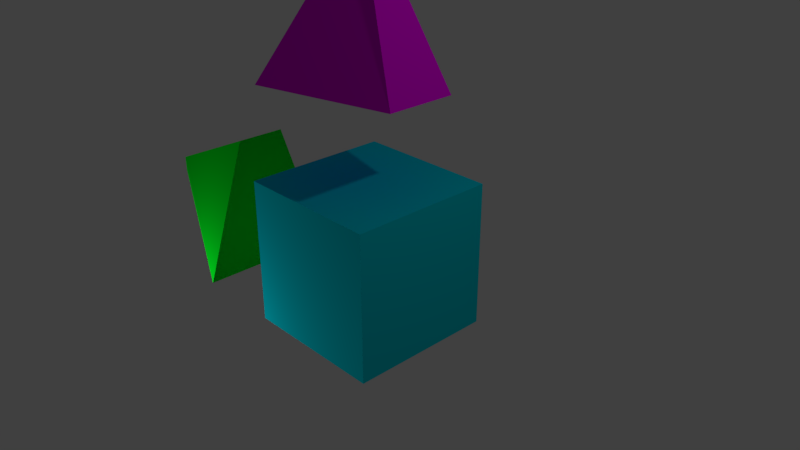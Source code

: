 # Source: DangoCube.blend  (saved by Blender 2.78.0; exported with 4.5.12 LTS)
import bpy
from mathutils import Matrix  # noqa: F401  (used for matrix-valued properties, if any)

bpy.ops.wm.read_factory_settings(use_empty=True)
scene = bpy.context.scene
scene.name = 'Scene'

# ---- collections
col_collection_1 = bpy.data.collections.new('Collection 1'); scene.collection.children.link(col_collection_1)

# ---- materials (node trees are filled in below, after node groups)
mat_material = bpy.data.materials.new('Material')
mat_material.alpha_threshold = 0.0
mat_material.use_transparent_shadow = False
mat_material.diffuse_color = (0.0, 0.8, 0.01583, 1.0)
mat_material.roughness = 0.5
mat_dangospecmaterial = bpy.data.materials.new('DangoSpecMaterial')
mat_dangospecmaterial.alpha_threshold = 0.0
mat_dangospecmaterial.use_transparent_shadow = False
mat_dangospecmaterial.diffuse_color = (0.7907, 0.0, 0.8, 1.0)
mat_dangospecmaterial.specular_color = (1.0, 0.8125, 0.0)
mat_dangospecmaterial.roughness = 0.5
mat_dangomaterial = bpy.data.materials.new('DangoMaterial')
mat_dangomaterial.alpha_threshold = 0.0
mat_dangomaterial.use_transparent_shadow = False
mat_dangomaterial.diffuse_color = (0.0, 0.6822, 0.8, 1.0)
mat_dangomaterial.specular_color = (1.0, 0.9348, 0.9068)
mat_dangomaterial.roughness = 0.5
mat_dangomaterial.line_color = (0.0, 0.0, 0.0, 1.0)

# ---- material node trees

# ---- world
world_world = bpy.data.worlds.new('World'); scene.world = world_world
world_world.color = (0.05088, 0.05088, 0.05088)
world_world.use_sun_shadow = False
world_world.sun_shadow_jitter_overblur = 0.0
world_world.cycles.sampling_method = 'MANUAL'

# ---- cameras
cam_camera = bpy.data.cameras.new('Camera')
cam_camera.clip_end = 100.0
cam_camera.lens = 35.0
cam_camera.sensor_width = 32.0
cam_camera.sensor_height = 18.0
cam_camera.ortho_scale = 7.314
cam_camera.dof.focus_distance = 0.0
cam_camera.dof.aperture_fstop = 128.0

# ---- lights
light_point = bpy.data.lights.new('Point', 'POINT')
light_point.transmission_factor = 0.0
light_point.energy = 100.0
light_point.shadow_buffer_clip_start = 0.5
light_point.shadow_soft_size = 0.1
light_point.shadow_maximum_resolution = 0.006
light_point.use_absolute_resolution = True
light_lamp = bpy.data.lights.new('Lamp', 'POINT')
light_lamp.transmission_factor = 0.0
light_lamp.cutoff_distance = 30.0
light_lamp.energy = 100.0
light_lamp.shadow_buffer_clip_start = 1.001
light_lamp.shadow_soft_size = 0.1
light_lamp.shadow_maximum_resolution = 0.006
light_lamp.use_absolute_resolution = True

# ---- meshes
me_cube_002 = bpy.data.meshes.new('Cube.002')
me_cube_002.from_pydata([(-1.0, -0.1141, -0.1141), (-1.0, -0.1141, 0.1141), (-1.0, 0.1141, -0.1141), (-1.0, 0.1141, 0.1141), (1.0, -1.0, -1.0), (1.0, -0.3455, 1.0), (1.0, 1.0, -1.0), (1.0, 0.3455, 1.0)], [], [(0, 1, 3, 2), (2, 3, 7, 6), (6, 7, 5, 4), (4, 5, 1, 0), (2, 6, 4, 0), (7, 3, 1, 5)])
me_cube_002.materials.append(mat_material)
me_cube_002.use_remesh_preserve_volume = False
me_cube_002.use_remesh_preserve_attributes = False
me_cube_002.use_mirror_vertex_groups = False
me_cube_002.update()
me_cube_001 = bpy.data.meshes.new('Cube.001')
me_cube_001.from_pydata([(-1.0, -1.0, -1.0), (-0.08538, -0.08538, 1.0), (-1.0, 1.0, -1.0), (-0.08538, 0.08538, 1.0), (1.0, -0.5094, -1.0), (0.08538, -0.08538, 1.0), (1.0, 0.5094, -1.0), (0.08538, 0.08538, 1.0)], [], [(0, 1, 3, 2), (2, 3, 7, 6), (6, 7, 5, 4), (4, 5, 1, 0), (2, 6, 4, 0), (7, 3, 1, 5)])
me_cube_001.materials.append(mat_dangospecmaterial)
me_cube_001.use_remesh_preserve_volume = False
me_cube_001.use_remesh_preserve_attributes = False
me_cube_001.use_mirror_vertex_groups = False
me_cube_001.update()
me_cube = bpy.data.meshes.new('Cube')
me_cube.from_pydata([(1.0, 1.0, -1.0), (1.0, -1.0, -1.0), (-1.0, -1.0, -1.0), (-1.0, 1.0, -1.0), (1.0, 1.0, 1.0), (1.0, -1.0, 1.0), (-1.0, -1.0, 1.0), (-1.0, 1.0, 1.0)], [], [(0, 1, 2, 3), (4, 7, 6, 5), (0, 4, 5, 1), (1, 5, 6, 2), (2, 6, 7, 3), (4, 0, 3, 7)])
_uv = me_cube.uv_layers.new(name='UVMap')
_uv.uv.foreach_set('vector', [0.3704, 0.5031, 0.6108, 0.5031, 0.6108, 0.7435, 0.3704, 0.7435, 0.3704, 0.2628, 0.3704, 0.02239, 0.6108, 0.02239, 0.6108, 0.2628, 0.3704, 0.5031, 0.3704, 0.2628, 0.6108, 0.2628, 0.6108, 0.5031, 0.6108, 0.5031, 0.8512, 0.5031, 0.8512, 0.7435, 0.6108, 0.7435, 0.6108, 0.7435, 0.6108, 0.9839, 0.3704, 0.9839, 0.3704, 0.7435, 0.1301, 0.5031, 0.3704, 0.5031, 0.3704, 0.7435, 0.1301, 0.7435])
me_cube.materials.append(mat_dangomaterial)
me_cube.materials.append(mat_dangospecmaterial)
me_cube.use_remesh_preserve_volume = False
me_cube.use_remesh_preserve_attributes = False
me_cube.use_mirror_vertex_groups = False
me_cube.update()

# ---- objects
ob_cube_002 = bpy.data.objects.new('Cube.002', me_cube_002)
ob_point = bpy.data.objects.new('Point', light_point)
ob_cube_001 = bpy.data.objects.new('Cube.001', me_cube_001)
ob_cube = bpy.data.objects.new('Cube', me_cube)
ob_lamp = bpy.data.objects.new('Lamp', light_lamp)
ob_camera = bpy.data.objects.new('Camera', cam_camera)

# ---- transforms, parenting, visibility, modifiers, constraints
ob_cube_002.location = (-3.276, 0.0, 0.0)
ob_cube_002.lineart.crease_threshold = 0.0
ob_point.location = (-2.775, -2.162, -1.824)
ob_point.rotation_euler = (1.13, 0.005416, -0.6862)
ob_point.lineart.crease_threshold = 0.0
ob_cube_001.location = (0.0, 0.0, 3.163)
ob_cube_001.scale = (0.9282, 0.9282, 0.9282)
ob_cube_001.lineart.crease_threshold = 0.0
ob_cube.location = (0.0, 0.0, 0.0)
ob_cube.lock_rotations_4d = False
ob_cube.empty_display_type = 'ARROWS'
ob_cube.lineart.crease_threshold = 0.0
ob_lamp.location = (4.076, 1.005, 5.904)
ob_lamp.rotation_euler = (0.6503, 0.05522, 1.866)
ob_lamp.lock_rotations_4d = False
ob_lamp.empty_display_type = 'ARROWS'
ob_lamp.color = (0.0, 0.0, 0.0, 0.0)
ob_lamp.lineart.crease_threshold = 0.0
ob_camera.location = (7.481, -6.508, 5.344)
ob_camera.rotation_euler = (1.109, 0.0, 0.8149)
ob_camera.lock_rotations_4d = False
ob_camera.empty_display_type = 'ARROWS'
ob_camera.color = (0.0, 0.0, 0.0, 0.0)
ob_camera.display_type = 'WIRE'
ob_camera.lineart.crease_threshold = 0.0

# ---- collection membership
col_collection_1.objects.link(ob_cube_002)
col_collection_1.objects.link(ob_point)
col_collection_1.objects.link(ob_cube_001)
col_collection_1.objects.link(ob_cube)
col_collection_1.objects.link(ob_lamp)
col_collection_1.objects.link(ob_camera)

# ---- scene / render settings (as saved in the file)
scene.camera = ob_camera
scene.frame_start = 1; scene.frame_end = 80; scene.frame_set(1)
scene.render.engine = 'BLENDER_EEVEE_NEXT'
scene.render.resolution_percentage = 50
scene.render.dither_intensity = 0.0
scene.cycles.use_denoising = False
scene.cycles.samples = 128
scene.cycles.sampling_pattern = 'TABULATED_SOBOL'
scene.cycles.light_sampling_threshold = 0.0
scene.cycles.use_adaptive_sampling = False
scene.cycles.use_light_tree = False
scene.cycles.blur_glossy = 0.0
scene.cycles.sample_clamp_indirect = 0.0
scene.view_settings.view_transform = 'Standard'
bpy.context.view_layer.update()
